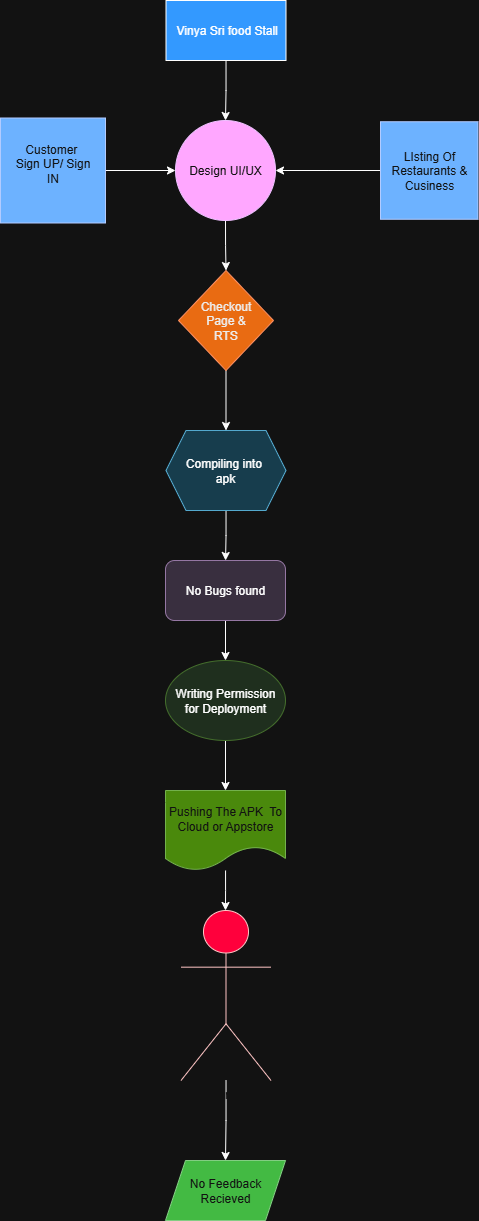

The diagram above was exported from draw.io. Its source (the exported page's mxGraphModel, read from the mxfile embedded in the PNG):
<mxGraphModel dx="1226" dy="600" grid="1" gridSize="10" guides="1" tooltips="1" connect="1" arrows="1" fold="1" page="1" pageScale="1" pageWidth="850" pageHeight="1100" math="0" shadow="0">
  <root>
    <mxCell id="0" />
    <mxCell id="1" parent="0" />
    <mxCell id="DAli9ekRsKAZsBECSFhk-40" style="edgeStyle=orthogonalEdgeStyle;rounded=0;orthogonalLoop=1;jettySize=auto;html=1;" edge="1" parent="1" source="DAli9ekRsKAZsBECSFhk-27" target="DAli9ekRsKAZsBECSFhk-28">
      <mxGeometry relative="1" as="geometry" />
    </mxCell>
    <mxCell id="DAli9ekRsKAZsBECSFhk-27" value="&amp;nbsp;Vinya Sri food Stall" style="rounded=0;whiteSpace=wrap;html=1;fillColor=light-dark(#FFFFFF,#3399FF);" vertex="1" parent="1">
      <mxGeometry x="365.5" y="30" width="120" height="60" as="geometry" />
    </mxCell>
    <mxCell id="DAli9ekRsKAZsBECSFhk-44" style="edgeStyle=orthogonalEdgeStyle;rounded=0;orthogonalLoop=1;jettySize=auto;html=1;exitX=0.5;exitY=1;exitDx=0;exitDy=0;" edge="1" parent="1" source="DAli9ekRsKAZsBECSFhk-28" target="DAli9ekRsKAZsBECSFhk-32">
      <mxGeometry relative="1" as="geometry" />
    </mxCell>
    <mxCell id="DAli9ekRsKAZsBECSFhk-28" value="Design UI/UX" style="ellipse;whiteSpace=wrap;html=1;aspect=fixed;fillColor=#6a00ff;fontColor=#ffffff;strokeColor=#3700CC;" vertex="1" parent="1">
      <mxGeometry x="375" y="150" width="100" height="100" as="geometry" />
    </mxCell>
    <mxCell id="DAli9ekRsKAZsBECSFhk-42" style="edgeStyle=orthogonalEdgeStyle;rounded=0;orthogonalLoop=1;jettySize=auto;html=1;" edge="1" parent="1" source="DAli9ekRsKAZsBECSFhk-30" target="DAli9ekRsKAZsBECSFhk-28">
      <mxGeometry relative="1" as="geometry" />
    </mxCell>
    <mxCell id="DAli9ekRsKAZsBECSFhk-30" value="LIsting Of&lt;div&gt;Restaurants &amp;amp;&lt;/div&gt;&lt;div&gt;Cusiness&lt;/div&gt;" style="whiteSpace=wrap;html=1;aspect=fixed;fillColor=#0050ef;fontColor=#ffffff;strokeColor=#001DBC;" vertex="1" parent="1">
      <mxGeometry x="580" y="151.25" width="97.5" height="97.5" as="geometry" />
    </mxCell>
    <mxCell id="DAli9ekRsKAZsBECSFhk-41" style="edgeStyle=orthogonalEdgeStyle;rounded=0;orthogonalLoop=1;jettySize=auto;html=1;" edge="1" parent="1" source="DAli9ekRsKAZsBECSFhk-31" target="DAli9ekRsKAZsBECSFhk-28">
      <mxGeometry relative="1" as="geometry" />
    </mxCell>
    <mxCell id="DAli9ekRsKAZsBECSFhk-31" value="Customer&amp;nbsp;&lt;div&gt;Sign UP/ Sign&lt;/div&gt;&lt;div&gt;IN&lt;br&gt;&lt;div&gt;&lt;br&gt;&lt;/div&gt;&lt;/div&gt;" style="whiteSpace=wrap;html=1;aspect=fixed;fillColor=#0050ef;fontColor=#ffffff;strokeColor=#001DBC;" vertex="1" parent="1">
      <mxGeometry x="200" y="147.5" width="105" height="105" as="geometry" />
    </mxCell>
    <mxCell id="DAli9ekRsKAZsBECSFhk-45" style="edgeStyle=orthogonalEdgeStyle;rounded=0;orthogonalLoop=1;jettySize=auto;html=1;entryX=0.5;entryY=0;entryDx=0;entryDy=0;" edge="1" parent="1" source="DAli9ekRsKAZsBECSFhk-32" target="DAli9ekRsKAZsBECSFhk-33">
      <mxGeometry relative="1" as="geometry" />
    </mxCell>
    <mxCell id="DAli9ekRsKAZsBECSFhk-32" value="Checkout&lt;div&gt;Page &amp;amp;&lt;/div&gt;&lt;div&gt;RTS&lt;/div&gt;" style="rhombus;whiteSpace=wrap;html=1;fillColor=#fa6800;fontColor=#000000;strokeColor=#C73500;" vertex="1" parent="1">
      <mxGeometry x="378" y="300" width="95" height="100" as="geometry" />
    </mxCell>
    <mxCell id="DAli9ekRsKAZsBECSFhk-46" style="edgeStyle=orthogonalEdgeStyle;rounded=0;orthogonalLoop=1;jettySize=auto;html=1;" edge="1" parent="1" source="DAli9ekRsKAZsBECSFhk-33" target="DAli9ekRsKAZsBECSFhk-34">
      <mxGeometry relative="1" as="geometry" />
    </mxCell>
    <mxCell id="DAli9ekRsKAZsBECSFhk-33" value="Compiling into&amp;nbsp;&lt;div&gt;apk&lt;/div&gt;" style="shape=hexagon;perimeter=hexagonPerimeter2;whiteSpace=wrap;html=1;fixedSize=1;fillColor=#b1ddf0;strokeColor=#10739e;" vertex="1" parent="1">
      <mxGeometry x="365.5" y="460" width="120" height="80" as="geometry" />
    </mxCell>
    <mxCell id="DAli9ekRsKAZsBECSFhk-47" style="edgeStyle=orthogonalEdgeStyle;rounded=0;orthogonalLoop=1;jettySize=auto;html=1;" edge="1" parent="1" source="DAli9ekRsKAZsBECSFhk-34" target="DAli9ekRsKAZsBECSFhk-35">
      <mxGeometry relative="1" as="geometry" />
    </mxCell>
    <mxCell id="DAli9ekRsKAZsBECSFhk-34" value="No Bugs found" style="rounded=1;whiteSpace=wrap;html=1;fillColor=#e1d5e7;strokeColor=#9673a6;" vertex="1" parent="1">
      <mxGeometry x="365" y="590" width="120" height="60" as="geometry" />
    </mxCell>
    <mxCell id="DAli9ekRsKAZsBECSFhk-48" style="edgeStyle=orthogonalEdgeStyle;rounded=0;orthogonalLoop=1;jettySize=auto;html=1;" edge="1" parent="1" source="DAli9ekRsKAZsBECSFhk-35" target="DAli9ekRsKAZsBECSFhk-37">
      <mxGeometry relative="1" as="geometry" />
    </mxCell>
    <mxCell id="DAli9ekRsKAZsBECSFhk-35" value="Writing Permission&lt;div&gt;for Deployment&lt;/div&gt;" style="ellipse;whiteSpace=wrap;html=1;fillColor=#d5e8d4;strokeColor=#82b366;" vertex="1" parent="1">
      <mxGeometry x="365" y="690" width="120" height="80" as="geometry" />
    </mxCell>
    <mxCell id="DAli9ekRsKAZsBECSFhk-49" style="edgeStyle=orthogonalEdgeStyle;rounded=0;orthogonalLoop=1;jettySize=auto;html=1;" edge="1" parent="1" source="DAli9ekRsKAZsBECSFhk-37">
      <mxGeometry relative="1" as="geometry">
        <mxPoint x="425" y="940" as="targetPoint" />
      </mxGeometry>
    </mxCell>
    <mxCell id="DAli9ekRsKAZsBECSFhk-37" value="Pushing The APK&amp;nbsp; To&lt;div&gt;Cloud or Appstore&lt;/div&gt;" style="shape=document;whiteSpace=wrap;html=1;boundedLbl=1;fillColor=#60a917;fontColor=#ffffff;strokeColor=#2D7600;" vertex="1" parent="1">
      <mxGeometry x="365" y="820" width="120" height="80" as="geometry" />
    </mxCell>
    <mxCell id="DAli9ekRsKAZsBECSFhk-50" style="edgeStyle=orthogonalEdgeStyle;rounded=0;orthogonalLoop=1;jettySize=auto;html=1;entryX=0.5;entryY=0;entryDx=0;entryDy=0;" edge="1" parent="1" source="DAli9ekRsKAZsBECSFhk-38" target="DAli9ekRsKAZsBECSFhk-39">
      <mxGeometry relative="1" as="geometry" />
    </mxCell>
    <mxCell id="DAli9ekRsKAZsBECSFhk-38" value="Customer Using Application" style="shape=umlActor;verticalLabelPosition=bottom;verticalAlign=top;html=1;outlineConnect=0;fillColor=light-dark(#a20025, #ff003c);fontColor=#ffffff;strokeColor=#6F0000;" vertex="1" parent="1">
      <mxGeometry x="380.5" y="940" width="90" height="170" as="geometry" />
    </mxCell>
    <mxCell id="DAli9ekRsKAZsBECSFhk-39" value="No Feedback&lt;div&gt;Recieved&lt;/div&gt;" style="shape=parallelogram;perimeter=parallelogramPerimeter;whiteSpace=wrap;html=1;fixedSize=1;fillColor=#008a00;fontColor=#ffffff;strokeColor=#005700;" vertex="1" parent="1">
      <mxGeometry x="365" y="1190" width="120" height="60" as="geometry" />
    </mxCell>
  </root>
</mxGraphModel>